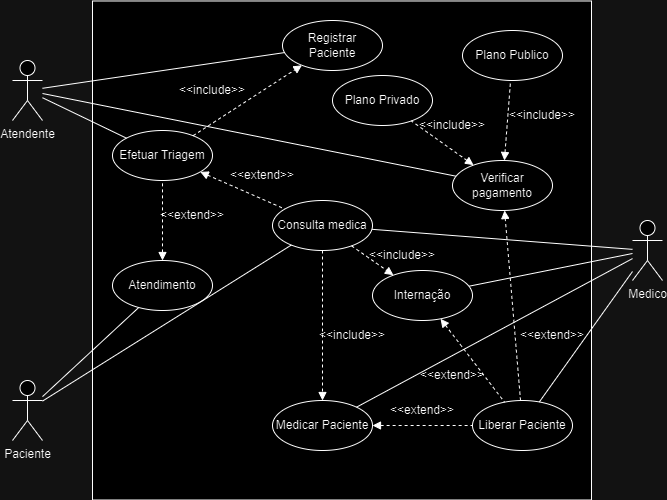

The diagram above was exported from draw.io. Its source (the exported page's mxGraphModel, read from the mxfile embedded in the PNG):
<mxGraphModel dx="1009" dy="539" grid="1" gridSize="10" guides="1" tooltips="1" connect="1" arrows="1" fold="1" page="1" pageScale="1" pageWidth="827" pageHeight="1169" math="0" shadow="0">
  <root>
    <mxCell id="0" />
    <mxCell id="1" parent="0" />
    <mxCell id="cDtsU05FPrf4A1BcpZuG-1" value="" style="whiteSpace=wrap;html=1;aspect=fixed;" parent="1" vertex="1">
      <mxGeometry x="170" y="40.5" width="499" height="499" as="geometry" />
    </mxCell>
    <mxCell id="cDtsU05FPrf4A1BcpZuG-3" value="Paciente" style="shape=umlActor;verticalLabelPosition=bottom;verticalAlign=top;html=1;outlineConnect=0;" parent="1" vertex="1">
      <mxGeometry x="90" y="420" width="30" height="60" as="geometry" />
    </mxCell>
    <mxCell id="cDtsU05FPrf4A1BcpZuG-4" value="Medico" style="shape=umlActor;verticalLabelPosition=bottom;verticalAlign=top;html=1;outlineConnect=0;" parent="1" vertex="1">
      <mxGeometry x="710" y="260" width="30" height="60" as="geometry" />
    </mxCell>
    <mxCell id="cDtsU05FPrf4A1BcpZuG-6" value="Atendimento" style="ellipse;whiteSpace=wrap;html=1;gradientColor=none;align=center;" parent="1" vertex="1">
      <mxGeometry x="190" y="300" width="100" height="50" as="geometry" />
    </mxCell>
    <mxCell id="cDtsU05FPrf4A1BcpZuG-11" value="" style="endArrow=none;html=1;rounded=0;" parent="1" source="cDtsU05FPrf4A1BcpZuG-3" target="cDtsU05FPrf4A1BcpZuG-6" edge="1">
      <mxGeometry width="50" height="50" relative="1" as="geometry">
        <mxPoint x="390" y="290" as="sourcePoint" />
        <mxPoint x="440" y="240" as="targetPoint" />
      </mxGeometry>
    </mxCell>
    <mxCell id="8JGhcj-VYa4A7B9WBeGA-1" value="Atendente" style="shape=umlActor;verticalLabelPosition=bottom;verticalAlign=top;html=1;outlineConnect=0;" vertex="1" parent="1">
      <mxGeometry x="90" y="100" width="30" height="60" as="geometry" />
    </mxCell>
    <mxCell id="8JGhcj-VYa4A7B9WBeGA-5" value="Efetuar Triagem" style="ellipse;whiteSpace=wrap;html=1;gradientColor=none;align=center;" vertex="1" parent="1">
      <mxGeometry x="190" y="170" width="100" height="50" as="geometry" />
    </mxCell>
    <mxCell id="8JGhcj-VYa4A7B9WBeGA-6" value="Registrar Paciente&lt;span style=&quot;color: rgba(0, 0, 0, 0); font-family: monospace; font-size: 0px; text-align: start; text-wrap: nowrap;&quot;&gt;%3CmxGraphModel%3E%3Croot%3E%3CmxCell%20id%3D%220%22%2F%3E%3CmxCell%20id%3D%221%22%20parent%3D%220%22%2F%3E%3CmxCell%20id%3D%222%22%20value%3D%22Atendimento%22%20style%3D%22ellipse%3BwhiteSpace%3Dwrap%3Bhtml%3D1%3BgradientColor%3Dnone%3Balign%3Dcenter%3B%22%20vertex%3D%221%22%20parent%3D%221%22%3E%3CmxGeometry%20x%3D%22180%22%20y%3D%22190%22%20width%3D%22100%22%20height%3D%2250%22%20as%3D%22geometry%22%2F%3E%3C%2FmxCell%3E%3C%2Froot%3E%3C%2FmxGraphModel%3E&lt;/span&gt;" style="ellipse;whiteSpace=wrap;html=1;gradientColor=none;align=center;" vertex="1" parent="1">
      <mxGeometry x="360" y="60" width="100" height="50" as="geometry" />
    </mxCell>
    <mxCell id="8JGhcj-VYa4A7B9WBeGA-7" value="Consulta medica" style="ellipse;whiteSpace=wrap;html=1;gradientColor=none;align=center;" vertex="1" parent="1">
      <mxGeometry x="350" y="240" width="100" height="50" as="geometry" />
    </mxCell>
    <mxCell id="8JGhcj-VYa4A7B9WBeGA-8" value="Internação" style="ellipse;whiteSpace=wrap;html=1;gradientColor=none;align=center;" vertex="1" parent="1">
      <mxGeometry x="450" y="310" width="100" height="50" as="geometry" />
    </mxCell>
    <mxCell id="8JGhcj-VYa4A7B9WBeGA-10" value="" style="endArrow=none;html=1;rounded=0;" edge="1" parent="1" source="8JGhcj-VYa4A7B9WBeGA-1" target="8JGhcj-VYa4A7B9WBeGA-5">
      <mxGeometry width="50" height="50" relative="1" as="geometry">
        <mxPoint x="130" y="291" as="sourcePoint" />
        <mxPoint x="208" y="244" as="targetPoint" />
      </mxGeometry>
    </mxCell>
    <mxCell id="8JGhcj-VYa4A7B9WBeGA-11" value="" style="endArrow=block;html=1;rounded=0;dashed=1;endFill=1;" edge="1" parent="1" source="8JGhcj-VYa4A7B9WBeGA-5" target="8JGhcj-VYa4A7B9WBeGA-6">
      <mxGeometry width="50" height="50" relative="1" as="geometry">
        <mxPoint x="130" y="138" as="sourcePoint" />
        <mxPoint x="191" y="131" as="targetPoint" />
      </mxGeometry>
    </mxCell>
    <mxCell id="8JGhcj-VYa4A7B9WBeGA-12" value="" style="endArrow=none;html=1;rounded=0;dashed=1;endFill=0;startArrow=block;startFill=1;" edge="1" parent="1" source="cDtsU05FPrf4A1BcpZuG-6" target="8JGhcj-VYa4A7B9WBeGA-5">
      <mxGeometry width="50" height="50" relative="1" as="geometry">
        <mxPoint x="130" y="138" as="sourcePoint" />
        <mxPoint x="191" y="131" as="targetPoint" />
      </mxGeometry>
    </mxCell>
    <mxCell id="8JGhcj-VYa4A7B9WBeGA-13" value="" style="endArrow=none;html=1;rounded=0;dashed=1;endFill=0;startArrow=block;startFill=1;" edge="1" parent="1" source="8JGhcj-VYa4A7B9WBeGA-5" target="8JGhcj-VYa4A7B9WBeGA-7">
      <mxGeometry width="50" height="50" relative="1" as="geometry">
        <mxPoint x="140" y="148" as="sourcePoint" />
        <mxPoint x="201" y="141" as="targetPoint" />
      </mxGeometry>
    </mxCell>
    <mxCell id="8JGhcj-VYa4A7B9WBeGA-14" value="" style="endArrow=block;html=1;rounded=0;dashed=1;endFill=1;" edge="1" parent="1" source="8JGhcj-VYa4A7B9WBeGA-7" target="8JGhcj-VYa4A7B9WBeGA-8">
      <mxGeometry width="50" height="50" relative="1" as="geometry">
        <mxPoint x="150" y="158" as="sourcePoint" />
        <mxPoint x="211" y="151" as="targetPoint" />
      </mxGeometry>
    </mxCell>
    <mxCell id="8JGhcj-VYa4A7B9WBeGA-16" value="" style="endArrow=none;html=1;rounded=0;" edge="1" parent="1" source="cDtsU05FPrf4A1BcpZuG-4" target="8JGhcj-VYa4A7B9WBeGA-7">
      <mxGeometry width="50" height="50" relative="1" as="geometry">
        <mxPoint x="170" y="178" as="sourcePoint" />
        <mxPoint x="231" y="171" as="targetPoint" />
      </mxGeometry>
    </mxCell>
    <mxCell id="8JGhcj-VYa4A7B9WBeGA-17" value="" style="endArrow=none;html=1;rounded=0;" edge="1" parent="1" source="8JGhcj-VYa4A7B9WBeGA-8" target="cDtsU05FPrf4A1BcpZuG-4">
      <mxGeometry width="50" height="50" relative="1" as="geometry">
        <mxPoint x="180" y="188" as="sourcePoint" />
        <mxPoint x="241" y="181" as="targetPoint" />
      </mxGeometry>
    </mxCell>
    <mxCell id="8JGhcj-VYa4A7B9WBeGA-18" value="" style="endArrow=none;html=1;rounded=0;" edge="1" parent="1" source="cDtsU05FPrf4A1BcpZuG-3" target="8JGhcj-VYa4A7B9WBeGA-7">
      <mxGeometry width="50" height="50" relative="1" as="geometry">
        <mxPoint x="190" y="198" as="sourcePoint" />
        <mxPoint x="251" y="191" as="targetPoint" />
      </mxGeometry>
    </mxCell>
    <mxCell id="8JGhcj-VYa4A7B9WBeGA-19" value="Medicar Paciente" style="ellipse;whiteSpace=wrap;html=1;gradientColor=none;align=center;" vertex="1" parent="1">
      <mxGeometry x="350" y="440" width="100" height="50" as="geometry" />
    </mxCell>
    <mxCell id="8JGhcj-VYa4A7B9WBeGA-21" value="" style="endArrow=none;html=1;rounded=0;" edge="1" parent="1" source="cDtsU05FPrf4A1BcpZuG-4" target="8JGhcj-VYa4A7B9WBeGA-19">
      <mxGeometry width="50" height="50" relative="1" as="geometry">
        <mxPoint x="720" y="288" as="sourcePoint" />
        <mxPoint x="517" y="126" as="targetPoint" />
      </mxGeometry>
    </mxCell>
    <mxCell id="8JGhcj-VYa4A7B9WBeGA-22" value="" style="endArrow=block;html=1;rounded=0;dashed=1;endFill=1;" edge="1" parent="1" source="8JGhcj-VYa4A7B9WBeGA-7" target="8JGhcj-VYa4A7B9WBeGA-19">
      <mxGeometry width="50" height="50" relative="1" as="geometry">
        <mxPoint x="279" y="139" as="sourcePoint" />
        <mxPoint x="322" y="121" as="targetPoint" />
      </mxGeometry>
    </mxCell>
    <mxCell id="8JGhcj-VYa4A7B9WBeGA-23" value="" style="endArrow=none;html=1;rounded=0;endFill=0;" edge="1" parent="1" source="8JGhcj-VYa4A7B9WBeGA-1" target="8JGhcj-VYa4A7B9WBeGA-6">
      <mxGeometry width="50" height="50" relative="1" as="geometry">
        <mxPoint x="289" y="149" as="sourcePoint" />
        <mxPoint x="332" y="131" as="targetPoint" />
      </mxGeometry>
    </mxCell>
    <mxCell id="8JGhcj-VYa4A7B9WBeGA-25" value="Liberar Paciente" style="ellipse;whiteSpace=wrap;html=1;gradientColor=none;align=center;" vertex="1" parent="1">
      <mxGeometry x="550" y="440" width="100" height="50" as="geometry" />
    </mxCell>
    <mxCell id="8JGhcj-VYa4A7B9WBeGA-26" value="" style="endArrow=none;html=1;rounded=0;dashed=1;endFill=0;startArrow=block;startFill=1;" edge="1" parent="1" source="8JGhcj-VYa4A7B9WBeGA-19" target="8JGhcj-VYa4A7B9WBeGA-25">
      <mxGeometry width="50" height="50" relative="1" as="geometry">
        <mxPoint x="287" y="146" as="sourcePoint" />
        <mxPoint x="444" y="114" as="targetPoint" />
      </mxGeometry>
    </mxCell>
    <mxCell id="8JGhcj-VYa4A7B9WBeGA-27" value="" style="endArrow=none;html=1;rounded=0;dashed=1;endFill=0;startArrow=block;startFill=1;" edge="1" parent="1" source="8JGhcj-VYa4A7B9WBeGA-8" target="8JGhcj-VYa4A7B9WBeGA-25">
      <mxGeometry width="50" height="50" relative="1" as="geometry">
        <mxPoint x="584" y="274" as="sourcePoint" />
        <mxPoint x="516" y="216" as="targetPoint" />
      </mxGeometry>
    </mxCell>
    <mxCell id="8JGhcj-VYa4A7B9WBeGA-28" value="" style="endArrow=none;html=1;rounded=0;" edge="1" parent="1" source="cDtsU05FPrf4A1BcpZuG-4" target="8JGhcj-VYa4A7B9WBeGA-25">
      <mxGeometry width="50" height="50" relative="1" as="geometry">
        <mxPoint x="720" y="294" as="sourcePoint" />
        <mxPoint x="528" y="211" as="targetPoint" />
      </mxGeometry>
    </mxCell>
    <mxCell id="std11epuR_n2_X6vfO_4-2" value="Verificar pagamento" style="ellipse;whiteSpace=wrap;html=1;gradientColor=none;align=center;" vertex="1" parent="1">
      <mxGeometry x="530" y="200" width="100" height="50" as="geometry" />
    </mxCell>
    <mxCell id="std11epuR_n2_X6vfO_4-3" value="Plano Publico" style="ellipse;whiteSpace=wrap;html=1;gradientColor=none;align=center;" vertex="1" parent="1">
      <mxGeometry x="540" y="70" width="100" height="50" as="geometry" />
    </mxCell>
    <mxCell id="std11epuR_n2_X6vfO_4-4" value="Plano Privado" style="ellipse;whiteSpace=wrap;html=1;gradientColor=none;align=center;" vertex="1" parent="1">
      <mxGeometry x="410" y="115" width="100" height="50" as="geometry" />
    </mxCell>
    <mxCell id="std11epuR_n2_X6vfO_4-5" value="" style="endArrow=block;html=1;rounded=0;dashed=1;endFill=1;startArrow=none;startFill=0;" edge="1" parent="1" source="8JGhcj-VYa4A7B9WBeGA-25" target="std11epuR_n2_X6vfO_4-2">
      <mxGeometry width="50" height="50" relative="1" as="geometry">
        <mxPoint x="560" y="475" as="sourcePoint" />
        <mxPoint x="460" y="475" as="targetPoint" />
      </mxGeometry>
    </mxCell>
    <mxCell id="std11epuR_n2_X6vfO_4-6" value="" style="endArrow=none;html=1;rounded=0;dashed=1;endFill=0;startArrow=block;startFill=1;" edge="1" parent="1" source="std11epuR_n2_X6vfO_4-2" target="std11epuR_n2_X6vfO_4-4">
      <mxGeometry width="50" height="50" relative="1" as="geometry">
        <mxPoint x="607" y="450" as="sourcePoint" />
        <mxPoint x="583" y="240" as="targetPoint" />
      </mxGeometry>
    </mxCell>
    <mxCell id="std11epuR_n2_X6vfO_4-7" value="" style="endArrow=none;html=1;rounded=0;dashed=1;endFill=0;startArrow=block;startFill=1;" edge="1" parent="1" source="std11epuR_n2_X6vfO_4-2" target="std11epuR_n2_X6vfO_4-3">
      <mxGeometry width="50" height="50" relative="1" as="geometry">
        <mxPoint x="617" y="460" as="sourcePoint" />
        <mxPoint x="593" y="250" as="targetPoint" />
      </mxGeometry>
    </mxCell>
    <mxCell id="std11epuR_n2_X6vfO_4-8" value="&amp;lt;&amp;lt;include&amp;gt;&amp;gt;" style="text;html=1;align=center;verticalAlign=middle;whiteSpace=wrap;rounded=0;" vertex="1" parent="1">
      <mxGeometry x="260" y="115" width="60" height="30" as="geometry" />
    </mxCell>
    <mxCell id="std11epuR_n2_X6vfO_4-9" value="&amp;lt;&amp;lt;include&amp;gt;&amp;gt;" style="text;html=1;align=center;verticalAlign=middle;whiteSpace=wrap;rounded=0;" vertex="1" parent="1">
      <mxGeometry x="450" y="280" width="60" height="30" as="geometry" />
    </mxCell>
    <mxCell id="std11epuR_n2_X6vfO_4-10" value="&amp;lt;&amp;lt;include&amp;gt;&amp;gt;" style="text;html=1;align=center;verticalAlign=middle;whiteSpace=wrap;rounded=0;" vertex="1" parent="1">
      <mxGeometry x="400" y="360" width="60" height="30" as="geometry" />
    </mxCell>
    <mxCell id="std11epuR_n2_X6vfO_4-11" value="&amp;lt;&amp;lt;include&amp;gt;&amp;gt;" style="text;html=1;align=center;verticalAlign=middle;whiteSpace=wrap;rounded=0;" vertex="1" parent="1">
      <mxGeometry x="500" y="150" width="60" height="30" as="geometry" />
    </mxCell>
    <mxCell id="std11epuR_n2_X6vfO_4-12" value="&amp;lt;&amp;lt;include&amp;gt;&amp;gt;" style="text;html=1;align=center;verticalAlign=middle;whiteSpace=wrap;rounded=0;" vertex="1" parent="1">
      <mxGeometry x="590" y="140" width="60" height="30" as="geometry" />
    </mxCell>
    <mxCell id="std11epuR_n2_X6vfO_4-13" value="&amp;lt;&amp;lt;extend&amp;gt;&amp;gt;" style="text;html=1;align=center;verticalAlign=middle;whiteSpace=wrap;rounded=0;" vertex="1" parent="1">
      <mxGeometry x="240" y="240" width="60" height="30" as="geometry" />
    </mxCell>
    <mxCell id="std11epuR_n2_X6vfO_4-14" value="&amp;lt;&amp;lt;extend&amp;gt;&amp;gt;" style="text;html=1;align=center;verticalAlign=middle;whiteSpace=wrap;rounded=0;" vertex="1" parent="1">
      <mxGeometry x="310" y="200" width="60" height="30" as="geometry" />
    </mxCell>
    <mxCell id="std11epuR_n2_X6vfO_4-15" value="&amp;lt;&amp;lt;extend&amp;gt;&amp;gt;" style="text;html=1;align=center;verticalAlign=middle;whiteSpace=wrap;rounded=0;" vertex="1" parent="1">
      <mxGeometry x="470" y="435" width="60" height="30" as="geometry" />
    </mxCell>
    <mxCell id="std11epuR_n2_X6vfO_4-16" value="&amp;lt;&amp;lt;extend&amp;gt;&amp;gt;" style="text;html=1;align=center;verticalAlign=middle;whiteSpace=wrap;rounded=0;" vertex="1" parent="1">
      <mxGeometry x="500" y="400" width="60" height="30" as="geometry" />
    </mxCell>
    <mxCell id="std11epuR_n2_X6vfO_4-17" value="&amp;lt;&amp;lt;extend&amp;gt;&amp;gt;" style="text;html=1;align=center;verticalAlign=middle;whiteSpace=wrap;rounded=0;" vertex="1" parent="1">
      <mxGeometry x="600" y="360" width="60" height="30" as="geometry" />
    </mxCell>
    <mxCell id="std11epuR_n2_X6vfO_4-18" value="" style="endArrow=none;html=1;rounded=0;endFill=0;" edge="1" parent="1" source="8JGhcj-VYa4A7B9WBeGA-1" target="std11epuR_n2_X6vfO_4-2">
      <mxGeometry width="50" height="50" relative="1" as="geometry">
        <mxPoint x="130" y="138" as="sourcePoint" />
        <mxPoint x="372" y="102" as="targetPoint" />
      </mxGeometry>
    </mxCell>
  </root>
</mxGraphModel>